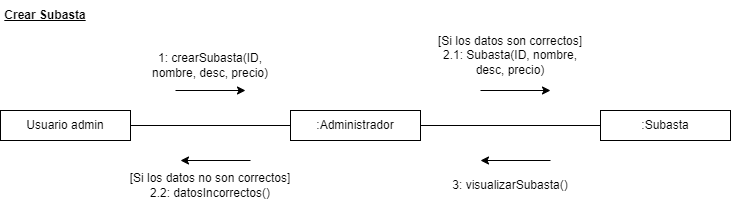

The diagram above was exported from draw.io. Its source (the exported page's mxGraphModel, read from the mxfile embedded in the PNG):
<mxGraphModel dx="981" dy="486" grid="1" gridSize="10" guides="1" tooltips="1" connect="1" arrows="1" fold="1" page="1" pageScale="1" pageWidth="827" pageHeight="1169" math="0" shadow="0">
  <root>
    <mxCell id="0" />
    <mxCell id="1" parent="0" />
    <mxCell id="lDmzpb8wQ-HOB_HbElsR-1" value="Usuario admin" style="rounded=0;whiteSpace=wrap;html=1;fillColor=none;" vertex="1" parent="1">
      <mxGeometry x="50" y="270" width="130" height="30" as="geometry" />
    </mxCell>
    <mxCell id="lDmzpb8wQ-HOB_HbElsR-3" value=":Administrador" style="rounded=0;whiteSpace=wrap;html=1;fillColor=none;" vertex="1" parent="1">
      <mxGeometry x="340" y="270" width="130" height="30" as="geometry" />
    </mxCell>
    <mxCell id="lDmzpb8wQ-HOB_HbElsR-4" value=":Subasta" style="rounded=0;whiteSpace=wrap;html=1;fillColor=none;" vertex="1" parent="1">
      <mxGeometry x="650" y="270" width="130" height="30" as="geometry" />
    </mxCell>
    <mxCell id="lDmzpb8wQ-HOB_HbElsR-5" value="" style="endArrow=none;html=1;rounded=0;exitX=1;exitY=0.5;exitDx=0;exitDy=0;entryX=0;entryY=0.5;entryDx=0;entryDy=0;" edge="1" parent="1" source="lDmzpb8wQ-HOB_HbElsR-1" target="lDmzpb8wQ-HOB_HbElsR-3">
      <mxGeometry width="50" height="50" relative="1" as="geometry">
        <mxPoint x="370" y="370" as="sourcePoint" />
        <mxPoint x="420" y="320" as="targetPoint" />
      </mxGeometry>
    </mxCell>
    <mxCell id="lDmzpb8wQ-HOB_HbElsR-6" value="" style="endArrow=none;html=1;rounded=0;entryX=0;entryY=0.5;entryDx=0;entryDy=0;exitX=1;exitY=0.5;exitDx=0;exitDy=0;" edge="1" parent="1" source="lDmzpb8wQ-HOB_HbElsR-3" target="lDmzpb8wQ-HOB_HbElsR-4">
      <mxGeometry width="50" height="50" relative="1" as="geometry">
        <mxPoint x="370" y="370" as="sourcePoint" />
        <mxPoint x="420" y="320" as="targetPoint" />
      </mxGeometry>
    </mxCell>
    <mxCell id="lDmzpb8wQ-HOB_HbElsR-7" value="" style="endArrow=classic;html=1;rounded=0;" edge="1" parent="1">
      <mxGeometry width="50" height="50" relative="1" as="geometry">
        <mxPoint x="225" y="250" as="sourcePoint" />
        <mxPoint x="295" y="250" as="targetPoint" />
      </mxGeometry>
    </mxCell>
    <mxCell id="lDmzpb8wQ-HOB_HbElsR-8" value="1: crearSubasta(ID, nombre, desc, precio)" style="text;html=1;strokeColor=none;fillColor=none;align=center;verticalAlign=middle;whiteSpace=wrap;rounded=0;" vertex="1" parent="1">
      <mxGeometry x="190" y="210" width="140" height="30" as="geometry" />
    </mxCell>
    <mxCell id="lDmzpb8wQ-HOB_HbElsR-10" value="" style="endArrow=classic;html=1;rounded=0;" edge="1" parent="1">
      <mxGeometry width="50" height="50" relative="1" as="geometry">
        <mxPoint x="300" y="320" as="sourcePoint" />
        <mxPoint x="230" y="320" as="targetPoint" />
      </mxGeometry>
    </mxCell>
    <mxCell id="lDmzpb8wQ-HOB_HbElsR-11" value="" style="endArrow=classic;html=1;rounded=0;" edge="1" parent="1">
      <mxGeometry width="50" height="50" relative="1" as="geometry">
        <mxPoint x="530" y="250" as="sourcePoint" />
        <mxPoint x="600" y="250" as="targetPoint" />
      </mxGeometry>
    </mxCell>
    <mxCell id="lDmzpb8wQ-HOB_HbElsR-12" value="" style="endArrow=classic;html=1;rounded=0;" edge="1" parent="1">
      <mxGeometry width="50" height="50" relative="1" as="geometry">
        <mxPoint x="600" y="320" as="sourcePoint" />
        <mxPoint x="530" y="320" as="targetPoint" />
      </mxGeometry>
    </mxCell>
    <mxCell id="lDmzpb8wQ-HOB_HbElsR-13" value="[Si los datos son correctos] 2.1: Subasta(ID, nombre, desc, precio)" style="text;html=1;strokeColor=none;fillColor=none;align=center;verticalAlign=middle;whiteSpace=wrap;rounded=0;" vertex="1" parent="1">
      <mxGeometry x="480" y="200" width="160" height="30" as="geometry" />
    </mxCell>
    <mxCell id="lDmzpb8wQ-HOB_HbElsR-14" value="[Si los datos no son correctos] 2.2: datosIncorrectos()" style="text;html=1;strokeColor=none;fillColor=none;align=center;verticalAlign=middle;whiteSpace=wrap;rounded=0;" vertex="1" parent="1">
      <mxGeometry x="170" y="330" width="180" height="30" as="geometry" />
    </mxCell>
    <mxCell id="lDmzpb8wQ-HOB_HbElsR-15" value="3: visualizarSubasta()" style="text;html=1;strokeColor=none;fillColor=none;align=center;verticalAlign=middle;whiteSpace=wrap;rounded=0;" vertex="1" parent="1">
      <mxGeometry x="495" y="330" width="130" height="30" as="geometry" />
    </mxCell>
    <mxCell id="lDmzpb8wQ-HOB_HbElsR-16" value="&lt;b&gt;&lt;u&gt;Crear Subasta&lt;/u&gt;&lt;/b&gt;" style="text;html=1;strokeColor=none;fillColor=none;align=center;verticalAlign=middle;whiteSpace=wrap;rounded=0;" vertex="1" parent="1">
      <mxGeometry x="50" y="160" width="90" height="30" as="geometry" />
    </mxCell>
  </root>
</mxGraphModel>